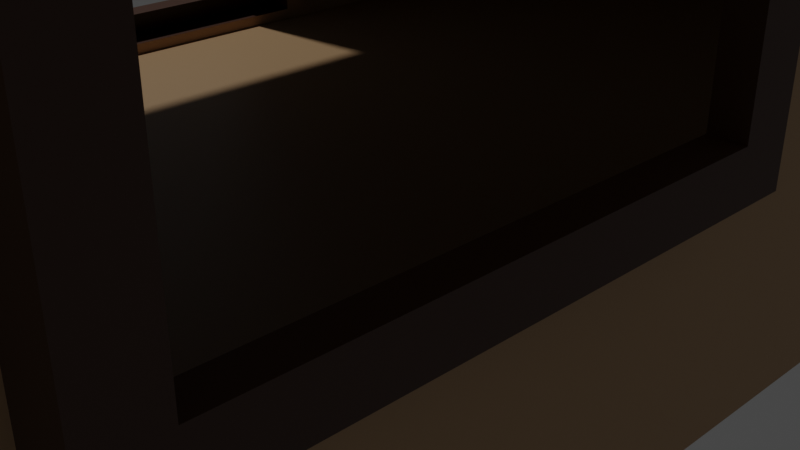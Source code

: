 # Source: House.blend  (saved by Blender 2.83.19; exported with 4.5.12 LTS)
import bpy
from mathutils import Matrix  # noqa: F401  (used for matrix-valued properties, if any)

bpy.ops.wm.read_factory_settings(use_empty=True)
scene = bpy.context.scene
scene.name = 'Scene'

# ---- collections
col_collection = bpy.data.collections.new('Collection'); scene.collection.children.link(col_collection)

# ---- materials (node trees are filled in below, after node groups)
mat_material_006 = bpy.data.materials.new('Material.006')
mat_material_006.use_transparent_shadow = False
mat_material_007 = bpy.data.materials.new('Material.007')
mat_material_007.use_transparent_shadow = False
mat_material_008 = bpy.data.materials.new('Material.008')
mat_material_008.use_transparent_shadow = False

# ---- material node trees
mat_material_006.use_nodes = True; mat_material_006.node_tree.nodes.clear()
_N = mat_material_006.node_tree.nodes; _L = mat_material_006.node_tree.links
n0 = _N.new('ShaderNodeBsdfPrincipled'); n0.name = 'Principled BSDF'; n0.location = (10, 300)
n0.distribution = 'GGX'
n0.subsurface_method = 'BURLEY'
n0.inputs[0].default_value = (0.4869, 0.3032, 0.1555, 1.0)
n0.inputs[3].default_value = 1.45
n0.inputs[27].default_value = (0.0, 0.0, 0.0, 1.0)
n0.inputs[28].default_value = 1.0
n1 = _N.new('ShaderNodeOutputMaterial'); n1.name = 'Material Output'; n1.location = (300, 300)
_L.new(n0.outputs[0], n1.inputs[0])
n1.is_active_output = True
mat_material_007.use_nodes = True; mat_material_007.node_tree.nodes.clear()
_N = mat_material_007.node_tree.nodes; _L = mat_material_007.node_tree.links
n0 = _N.new('ShaderNodeBsdfPrincipled'); n0.name = 'Principled BSDF'; n0.location = (10, 300)
n0.distribution = 'GGX'
n0.subsurface_method = 'BURLEY'
n0.inputs[0].default_value = (0.3588, 0.06178, 0.04828, 1.0)
n0.inputs[3].default_value = 1.45
n0.inputs[27].default_value = (0.0, 0.0, 0.0, 1.0)
n0.inputs[28].default_value = 1.0
n1 = _N.new('ShaderNodeOutputMaterial'); n1.name = 'Material Output'; n1.location = (300, 300)
_L.new(n0.outputs[0], n1.inputs[0])
n1.is_active_output = True
mat_material_008.use_nodes = True; mat_material_008.node_tree.nodes.clear()
_N = mat_material_008.node_tree.nodes; _L = mat_material_008.node_tree.links
n0 = _N.new('ShaderNodeBsdfPrincipled'); n0.name = 'Principled BSDF'; n0.location = (10, 300)
n0.distribution = 'GGX'
n0.subsurface_method = 'BURLEY'
n0.inputs[0].default_value = (0.06071, 0.02003, 0.007252, 1.0)
n0.inputs[3].default_value = 1.45
n0.inputs[27].default_value = (0.0, 0.0, 0.0, 1.0)
n0.inputs[28].default_value = 1.0
n1 = _N.new('ShaderNodeOutputMaterial'); n1.name = 'Material Output'; n1.location = (300, 300)
_L.new(n0.outputs[0], n1.inputs[0])
n1.is_active_output = True

# ---- world
world_world = bpy.data.worlds.new('World'); scene.world = world_world
world_world.use_nodes = True; world_world.node_tree.nodes.clear()
_N = world_world.node_tree.nodes; _L = world_world.node_tree.links
n0 = _N.new('ShaderNodeOutputWorld'); n0.name = 'World Output'; n0.location = (300, 300)
n1 = _N.new('ShaderNodeBackground'); n1.name = 'Background'; n1.location = (10, 300)
n1.inputs[0].default_value = (0.05088, 0.05088, 0.05088, 1.0)
_L.new(n1.outputs[0], n0.inputs[0])
n0.is_active_output = True
world_world.color = (0.05088, 0.05088, 0.05088)
world_world.use_sun_shadow = False
world_world.sun_shadow_jitter_overblur = 0.0

# ---- cameras
cam_camera = bpy.data.cameras.new('Camera')
cam_camera.clip_end = 100.0
cam_camera.ortho_scale = 7.314

# ---- lights
light_light = bpy.data.lights.new('Light', 'POINT')
light_light.transmission_factor = 0.0
light_light.energy = 5000.0
light_light.shadow_soft_size = 0.3
light_light.shadow_maximum_resolution = 0.006
light_light.use_absolute_resolution = True

# ---- meshes
me_cube_001 = bpy.data.meshes.new('Cube.001')
me_cube_001.from_pydata([(-1.197, 1.324, 1.03), (1.197, 1.324, 1.03), (-1.197, 0.0, 2.088), (-1.197, 1.133, 0.855), (1.197, 1.133, 0.855), (1.197, 0.0, 2.088), (1.197, -1.133, 0.855), (-1.197, -1.133, 0.855), (-1.0, 0.0, 2.088), (-1.0, 1.0, 1.0), (1.0, 1.0, 1.0), (1.0, 0.0, 2.088), (1.0, -1.0, 1.0), (-1.0, -1.0, 1.0), (-1.0, 0.0, -0.7998), (-1.0, -1.0, -0.7998), (-1.0, 1.0, 0.8268), (-1.0, 1.0, -0.7998), (-1.0, -1.0, 0.8268), (-1.0, 0.0, 0.8268), (-1.0, 0.0, -0.7716), (-1.0, -0.278, -0.7716), (-1.0, 0.278, 0.4485), (-1.0, 0.278, -0.7716), (-1.0, -0.278, 0.4485), (-1.0, 0.0, 0.4485), (1.0, -1.0, 0.8268), (1.0, -1.0, -0.7998), (1.0, 1.0, 0.8268), (1.0, 1.0, -0.7998), (1.0, 0.0, -0.7998), (1.0, 0.0, 0.8268), (1.0, 0.746, 0.4236), (1.0, 0.746, -0.3966), (1.0, 0.254, -0.3966), (1.0, 0.254, 0.4236), (1.0, -0.746, 0.4236), (1.0, -0.746, -0.3966), (1.0, -0.254, 0.4236), (1.0, -0.254, -0.3966), (-1.197, -1.324, 1.03), (-1.197, 1.324, 1.03), (1.197, -1.324, 1.03), (1.197, 1.324, 1.03), (-1.201, 0.0, 2.467), (1.201, 0.0, 2.467), (-1.197, 0.0, 2.088), (-1.197, 1.133, 0.855), (1.197, 1.133, 0.855), (1.197, 0.0, 2.088), (1.197, -1.133, 0.855), (-1.197, -1.133, 0.855), (-0.8854, -1.03e-10, 2.435), (-0.8209, 0.0, 2.467), (-0.5421, 0.0, 2.435), (-0.4777, 0.0, 2.467), (-0.1988, -1.034e-10, 2.435), (-0.1344, 0.0, 2.467), (0.1444, -1.034e-10, 2.435), (0.2088, 0.0, 2.467), (0.4877, -1.036e-10, 2.435), (0.5521, 0.0, 2.467), (0.8309, 0.0, 2.435), (0.8954, 0.0, 2.467), (-0.8922, 1.324, 1.03), (-0.8178, 1.324, 1.03), (-0.5502, 1.324, 1.03), (-0.4758, 1.324, 1.03), (-0.2082, 1.324, 1.03), (-0.1338, 1.324, 1.03), (0.1338, 1.324, 1.03), (0.2082, 1.324, 1.03), (0.4758, 1.324, 1.03), (0.5502, 1.324, 1.03), (0.8178, 1.324, 1.03), (0.8922, 1.324, 1.03), (0.8922, -1.324, 1.03), (0.8178, -1.324, 1.03), (0.5502, -1.324, 1.03), (0.4758, -1.324, 1.03), (0.2082, -1.324, 1.03), (0.1338, -1.324, 1.03), (-0.1338, -1.324, 1.03), (-0.2082, -1.324, 1.03), (-0.4758, -1.324, 1.03), (-0.5502, -1.324, 1.03), (-0.8178, -1.324, 1.03), (-0.8922, -1.324, 1.03), (0.8922, -1.133, 0.855), (0.8178, -1.133, 0.855), (0.5502, -1.133, 0.855), (0.4758, -1.133, 0.855), (0.2082, -1.133, 0.855), (0.1338, -1.133, 0.855), (-0.1338, -1.133, 0.855), (-0.2082, -1.133, 0.855), (-0.4758, -1.133, 0.855), (-0.5502, -1.133, 0.855), (-0.8178, -1.133, 0.855), (-0.8922, -1.133, 0.855), (0.8278, -1.293, 1.032), (0.8822, -1.126, 0.8779), (0.8278, -1.126, 0.8779), (0.8822, -1.293, 1.032), (0.4858, -1.293, 1.032), (0.5402, -1.126, 0.8779), (0.4858, -1.126, 0.8779), (0.5402, -1.293, 1.032), (0.1438, -1.293, 1.032), (0.1982, -1.126, 0.8779), (0.1438, -1.126, 0.8779), (0.1982, -1.293, 1.032), (-0.1982, -1.293, 1.032), (-0.1438, -1.126, 0.8779), (-0.1982, -1.126, 0.8779), (-0.1438, -1.293, 1.032), (-0.5402, -1.293, 1.032), (-0.4858, -1.126, 0.8779), (-0.5402, -1.126, 0.8779), (-0.4858, -1.293, 1.032), (-0.8822, -1.293, 1.032), (-0.8278, -1.126, 0.8779), (-0.8822, -1.126, 0.8779), (-0.8278, -1.293, 1.032), (0.8822, 1.301, 1.023), (0.8278, 1.301, 1.023), (0.8209, 0.0, 2.467), (0.8854, 2.066e-10, 2.435), (0.5402, 1.301, 1.023), (0.4858, 1.301, 1.023), (0.4777, 0.0, 2.467), (0.5421, 2.069e-10, 2.435), (0.1982, 1.301, 1.023), (0.1438, 1.301, 1.023), (0.1344, 0.0, 2.467), (0.1988, 1.034e-10, 2.435), (-0.1438, 1.301, 1.023), (-0.1982, 1.301, 1.023), (-0.2088, 0.0, 2.467), (-0.1444, 1.034e-10, 2.435), (-0.4858, 1.301, 1.023), (-0.5402, 1.301, 1.023), (-0.5521, 0.0, 2.467), (-0.4877, 1.033e-10, 2.435), (-0.8278, 1.301, 1.023), (-0.8822, 1.301, 1.023), (-0.8954, 0.0, 2.467), (-0.8309, 1.03e-10, 2.435), (1.03, 0.701, -0.3235), (1.03, 0.701, 0.3505), (1.03, 0.299, 0.3505), (1.03, 0.299, -0.3235), (1.08, 0.746, 0.4236), (1.08, 0.746, -0.3966), (1.08, 0.254, -0.3966), (1.08, 0.254, 0.4236), (1.0, 0.746, 0.4236), (1.0, 0.746, -0.3966), (1.0, 0.254, -0.3966), (1.0, 0.254, 0.4236), (1.08, 0.701, 0.3505), (1.08, 0.701, -0.3235), (1.08, 0.299, -0.3235), (1.08, 0.299, 0.3505), (-1.036, -0.2092, -0.7028), (-1.036, 0.2092, -0.7028), (-1.036, -0.2092, 0.3796), (-1.036, 0.2092, 0.3796), (-1.1, 0.0, -0.7716), (-1.1, 0.0, 0.4485), (-1.1, 0.0, -0.7028), (-1.1, -0.278, -0.7716), (-1.1, 0.278, 0.4485), (-1.1, 0.278, -0.7716), (-1.1, -0.278, 0.4485), (-1.1, 0.0, 0.3796), (-1.0, 0.0, -0.7716), (-1.0, -0.278, -0.7716), (-1.0, 0.278, 0.4485), (-1.0, 0.278, -0.7716), (-1.0, -0.278, 0.4485), (-1.0, 0.0, 0.4485), (-1.036, 0.0, -0.7028), (-1.1, -0.2092, -0.7028), (-1.1, 0.2092, 0.3796), (-1.1, 0.2092, -0.7028), (-1.1, -0.2092, 0.3796), (-1.036, 0.0, 0.3796), (1.03, -0.701, -0.3235), (1.03, -0.701, 0.3505), (1.03, -0.299, -0.3235), (1.03, -0.299, 0.3505), (1.08, -0.746, 0.4236), (1.08, -0.746, -0.3966), (1.08, -0.254, 0.4236), (1.08, -0.254, -0.3966), (1.0, -0.746, 0.4236), (1.0, -0.746, -0.3966), (1.0, -0.254, 0.4236), (1.0, -0.254, -0.3966), (1.08, -0.701, 0.3505), (1.08, -0.701, -0.3235), (1.08, -0.299, 0.3505), (1.08, -0.299, -0.3235)], [], [(19, 8, 9, 16), (16, 9, 10, 28), (31, 11, 12, 26), (26, 12, 13, 18), (14, 30, 27, 15), (27, 26, 18, 15), (17, 16, 28, 29), (17, 29, 30, 14), (28, 10, 11, 31), (18, 13, 8, 19), (0, 1, 4, 3), (2, 3, 9, 8), (3, 4, 10, 9), (5, 6, 12, 11), (6, 7, 13, 12), (7, 2, 8, 13), (4, 5, 11, 10), (21, 20, 14, 15), (23, 22, 16, 17), (24, 21, 15, 18), (22, 25, 19, 16), (20, 23, 17, 14), (25, 24, 18, 19), (37, 36, 26, 27), (36, 38, 31, 26), (39, 37, 27, 30), (38, 39, 30, 31), (32, 33, 29, 28), (33, 34, 30, 29), (35, 32, 28, 31), (34, 35, 31, 30), (66, 65, 53, 142), (142, 53, 86, 85), (44, 41, 47, 46), (45, 42, 50, 49), (40, 44, 46, 51), (43, 45, 49, 48), (77, 78, 90, 89), (79, 80, 92, 91), (81, 82, 94, 93), (83, 84, 96, 95), (85, 86, 98, 97), (87, 40, 51, 99), (42, 76, 88, 50), (45, 63, 76, 42), (126, 61, 78, 77), (130, 59, 80, 79), (134, 57, 82, 81), (138, 55, 84, 83), (43, 75, 63, 45), (74, 73, 61, 126), (72, 71, 59, 130), (70, 69, 57, 134), (68, 67, 55, 138), (146, 44, 40, 87), (100, 102, 101, 103), (104, 106, 105, 107), (108, 110, 109, 111), (112, 114, 113, 115), (116, 118, 117, 119), (120, 122, 121, 123), (125, 62, 127, 124), (129, 60, 131, 128), (133, 58, 135, 132), (137, 56, 139, 136), (141, 54, 143, 140), (145, 52, 147, 144), (62, 100, 103, 127), (60, 104, 107, 131), (58, 108, 111, 135), (56, 112, 115, 139), (54, 116, 119, 143), (52, 120, 123, 147), (64, 41, 44, 146), (102, 100, 77, 89), (101, 102, 89, 88), (103, 101, 88, 76), (106, 104, 79, 91), (105, 106, 91, 90), (107, 105, 90, 78), (110, 108, 81, 93), (109, 110, 93, 92), (111, 109, 92, 80), (114, 112, 83, 95), (113, 114, 95, 94), (115, 113, 94, 82), (118, 116, 85, 97), (117, 118, 97, 96), (119, 117, 96, 84), (122, 120, 87, 99), (121, 122, 99, 98), (123, 121, 98, 86), (125, 124, 75, 74), (62, 125, 74, 126), (124, 127, 63, 75), (129, 128, 73, 72), (60, 129, 72, 130), (128, 131, 61, 73), (133, 132, 71, 70), (58, 133, 70, 134), (132, 135, 59, 71), (137, 136, 69, 68), (56, 137, 68, 138), (136, 139, 57, 69), (141, 140, 67, 66), (54, 141, 66, 142), (140, 143, 55, 67), (145, 144, 65, 64), (52, 145, 64, 146), (144, 147, 53, 65), (100, 62, 126, 77), (127, 103, 76, 63), (104, 60, 130, 79), (131, 107, 78, 61), (108, 58, 134, 81), (135, 111, 80, 59), (112, 56, 138, 83), (139, 115, 82, 57), (116, 54, 142, 85), (143, 119, 84, 55), (120, 52, 146, 87), (147, 123, 86, 53), (160, 161, 153, 152), (161, 162, 154, 153), (163, 160, 152, 155), (162, 163, 155, 154), (152, 153, 157, 156), (153, 154, 158, 157), (155, 152, 156, 159), (154, 155, 159, 158), (149, 148, 161, 160), (148, 151, 162, 161), (150, 149, 160, 163), (151, 150, 163, 162), (183, 170, 168, 171), (185, 184, 172, 173), (186, 183, 171, 174), (184, 175, 169, 172), (170, 185, 173, 168), (175, 186, 174, 169), (171, 168, 176, 177), (173, 172, 178, 179), (174, 171, 177, 180), (172, 169, 181, 178), (168, 173, 179, 176), (169, 174, 180, 181), (164, 182, 170, 183), (165, 167, 184, 185), (166, 164, 183, 186), (167, 187, 175, 184), (182, 165, 185, 170), (187, 166, 186, 175), (201, 200, 192, 193), (200, 202, 194, 192), (203, 201, 193, 195), (202, 203, 195, 194), (193, 192, 196, 197), (192, 194, 198, 196), (195, 193, 197, 199), (194, 195, 199, 198), (188, 189, 200, 201), (189, 191, 202, 200), (190, 188, 201, 203), (191, 190, 203, 202)])
me_cube_001.polygons.foreach_set('material_index', [0, 0, 0, 0, 0, 0, 0, 0, 0, 0, 0, 0, 0, 0, 0, 0, 0, 0, 0, 0, 0, 0, 0, 0, 0, 0, 0, 0, 0, 0, 0, 1, 1, 1, 1, 1, 1, 1, 1, 1, 1, 1, 1, 1, 1, 1, 1, 1, 1, 1, 1, 1, 1, 1, 1, 1, 1, 1, 1, 1, 1, 1, 1, 1, 1, 1, 1, 1, 1, 1, 1, 1, 1, 1, 1, 1, 1, 1, 1, 1, 1, 1, 1, 1, 1, 1, 1, 1, 1, 1, 1, 1, 1, 1, 1, 1, 1, 1, 1, 1, 1, 1, 1, 1, 1, 1, 1, 1, 1, 1, 1, 1, 1, 1, 1, 1, 1, 1, 1, 1, 1, 1, 2, 2, 2, 2, 2, 2, 2, 2, 2, 2, 2, 2, 2, 2, 2, 2, 2, 2, 2, 2, 2, 2, 2, 2, 2, 2, 2, 2, 2, 2, 2, 2, 2, 2, 2, 2, 2, 2, 2, 2, 2, 2])
_uv = me_cube_001.uv_layers.new(name='UVMap')
_uv.uv.foreach_set('vector', [0.6033, 0.125, 0.625, 0.125, 0.625, 0.25, 0.6033, 0.25, 0.6033, 0.25, 0.625, 0.25, 0.625, 0.5, 0.6033, 0.5, 0.6033, 0.625, 0.625, 0.625, 0.625, 0.75, 0.6033, 0.75, 0.6033, 0.75, 0.625, 0.75, 0.625, 1.0, 0.6033, 1.0, 0.125, 0.625, 0.375, 0.625, 0.375, 0.75, 0.125, 0.75, 0.375, 0.75, 0.6033, 0.75, 0.6033, 1.0, 0.375, 1.0, 0.375, 0.25, 0.6033, 0.25, 0.6033, 0.5, 0.375, 0.5, 0.125, 0.5, 0.375, 0.5, 0.375, 0.625, 0.125, 0.625, 0.6033, 0.5, 0.625, 0.5, 0.625, 0.625, 0.6033, 0.625, 0.6033, 0.0, 0.625, 0.0, 0.625, 0.125, 0.6033, 0.125, 0.875, 0.5, 0.625, 0.5, 0.625, 0.5, 0.875, 0.5, 0.875, 0.625, 0.875, 0.5, 0.875, 0.5, 0.875, 0.625, 0.875, 0.5, 0.625, 0.5, 0.625, 0.5, 0.875, 0.5, 0.625, 0.625, 0.625, 0.75, 0.625, 0.75, 0.625, 0.625, 0.625, 0.75, 0.875, 0.75, 0.875, 0.75, 0.625, 0.75, 0.875, 0.75, 0.875, 0.625, 0.875, 0.625, 0.875, 0.75, 0.625, 0.5, 0.625, 0.625, 0.625, 0.625, 0.625, 0.5, 0.4323, 0.05104, 0.4323, 0.125, 0.375, 0.125, 0.375, 0.0, 0.4323, 0.199, 0.546, 0.199, 0.6033, 0.25, 0.375, 0.25, 0.546, 0.05104, 0.4323, 0.05104, 0.375, 0.0, 0.6033, 0.0, 0.546, 0.199, 0.546, 0.125, 0.6033, 0.125, 0.6033, 0.25, 0.4323, 0.125, 0.4323, 0.199, 0.375, 0.25, 0.375, 0.125, 0.546, 0.125, 0.546, 0.05104, 0.6033, 0.0, 0.6033, 0.125, 0.4031, 0.725, 0.5753, 0.725, 0.6033, 0.75, 0.375, 0.75, 0.5753, 0.725, 0.5753, 0.65, 0.6033, 0.625, 0.6033, 0.75, 0.4031, 0.65, 0.4031, 0.725, 0.375, 0.75, 0.375, 0.625, 0.5753, 0.65, 0.4031, 0.65, 0.375, 0.625, 0.6033, 0.625, 0.5753, 0.525, 0.4031, 0.525, 0.375, 0.5, 0.6033, 0.5, 0.4031, 0.525, 0.4031, 0.6, 0.375, 0.625, 0.375, 0.5, 0.5753, 0.6, 0.5753, 0.525, 0.6033, 0.5, 0.6033, 0.625, 0.4031, 0.6, 0.5753, 0.6, 0.6033, 0.625, 0.375, 0.625, 0.8075, 0.5, 0.8354, 0.5, 0.8354, 0.625, 0.8074, 0.625, 0.8074, 0.625, 0.8354, 0.625, 0.8354, 0.75, 0.8075, 0.75, 0.875, 0.625, 0.875, 0.5, 0.875, 0.5, 0.875, 0.625, 0.625, 0.625, 0.625, 0.75, 0.625, 0.75, 0.625, 0.625, 0.875, 0.75, 0.875, 0.625, 0.875, 0.625, 0.875, 0.75, 0.625, 0.5, 0.625, 0.625, 0.625, 0.625, 0.625, 0.5, 0.6646, 0.75, 0.6925, 0.75, 0.6925, 0.75, 0.6646, 0.75, 0.7003, 0.75, 0.7283, 0.75, 0.7283, 0.75, 0.7003, 0.75, 0.736, 0.75, 0.764, 0.75, 0.764, 0.75, 0.736, 0.75, 0.7717, 0.75, 0.7997, 0.75, 0.7997, 0.75, 0.7717, 0.75, 0.8075, 0.75, 0.8354, 0.75, 0.8354, 0.75, 0.8075, 0.75, 0.8432, 0.75, 0.875, 0.75, 0.875, 0.75, 0.8432, 0.75, 0.625, 0.75, 0.6568, 0.75, 0.6568, 0.75, 0.625, 0.75, 0.625, 0.625, 0.6568, 0.625, 0.6568, 0.75, 0.625, 0.75, 0.6646, 0.625, 0.6926, 0.625, 0.6925, 0.75, 0.6646, 0.75, 0.7003, 0.625, 0.7283, 0.625, 0.7283, 0.75, 0.7003, 0.75, 0.736, 0.625, 0.764, 0.625, 0.764, 0.75, 0.736, 0.75, 0.7717, 0.625, 0.7997, 0.625, 0.7997, 0.75, 0.7717, 0.75, 0.625, 0.5, 0.6568, 0.5, 0.6568, 0.625, 0.625, 0.625, 0.6646, 0.5, 0.6925, 0.5, 0.6926, 0.625, 0.6646, 0.625, 0.7003, 0.5, 0.7283, 0.5, 0.7283, 0.625, 0.7003, 0.625, 0.736, 0.5, 0.764, 0.5, 0.764, 0.625, 0.736, 0.625, 0.7717, 0.5, 0.7997, 0.5, 0.7997, 0.625, 0.7717, 0.625, 0.8432, 0.625, 0.875, 0.625, 0.875, 0.75, 0.8432, 0.75, 0.6636, 0.75, 0.6636, 0.75, 0.6579, 0.75, 0.6579, 0.75, 0.6993, 0.75, 0.6993, 0.75, 0.6936, 0.75, 0.6936, 0.75, 0.735, 0.75, 0.735, 0.75, 0.7293, 0.75, 0.7293, 0.75, 0.7707, 0.75, 0.7707, 0.75, 0.765, 0.75, 0.765, 0.75, 0.8064, 0.75, 0.8064, 0.75, 0.8007, 0.75, 0.8007, 0.75, 0.8421, 0.75, 0.8421, 0.75, 0.8364, 0.75, 0.8364, 0.75, 0.6636, 0.5006, 0.6635, 0.625, 0.6579, 0.625, 0.6579, 0.5006, 0.6993, 0.5006, 0.6993, 0.625, 0.6936, 0.625, 0.6936, 0.5006, 0.735, 0.5006, 0.735, 0.625, 0.7293, 0.625, 0.7293, 0.5006, 0.7707, 0.5006, 0.7707, 0.625, 0.765, 0.625, 0.765, 0.5006, 0.8064, 0.5006, 0.8064, 0.625, 0.8007, 0.625, 0.8007, 0.5006, 0.8421, 0.5006, 0.8421, 0.625, 0.8365, 0.625, 0.8364, 0.5006, 0.6635, 0.625, 0.6636, 0.75, 0.6579, 0.75, 0.6579, 0.625, 0.6993, 0.625, 0.6993, 0.75, 0.6936, 0.75, 0.6936, 0.625, 0.735, 0.625, 0.735, 0.75, 0.7293, 0.75, 0.7293, 0.625, 0.7707, 0.625, 0.7707, 0.75, 0.765, 0.75, 0.765, 0.625, 0.8064, 0.625, 0.8064, 0.75, 0.8007, 0.75, 0.8007, 0.625, 0.8421, 0.625, 0.8421, 0.75, 0.8364, 0.75, 0.8365, 0.625, 0.8432, 0.5, 0.875, 0.5, 0.875, 0.625, 0.8432, 0.625, 0.6636, 0.75, 0.6636, 0.75, 0.6646, 0.75, 0.6646, 0.75, 0.6579, 0.75, 0.6636, 0.75, 0.6646, 0.75, 0.6568, 0.75, 0.6579, 0.75, 0.6579, 0.75, 0.6568, 0.75, 0.6568, 0.75, 0.6993, 0.75, 0.6993, 0.75, 0.7003, 0.75, 0.7003, 0.75, 0.6936, 0.75, 0.6993, 0.75, 0.7003, 0.75, 0.6925, 0.75, 0.6936, 0.75, 0.6936, 0.75, 0.6925, 0.75, 0.6925, 0.75, 0.735, 0.75, 0.735, 0.75, 0.736, 0.75, 0.736, 0.75, 0.7293, 0.75, 0.735, 0.75, 0.736, 0.75, 0.7283, 0.75, 0.7293, 0.75, 0.7293, 0.75, 0.7283, 0.75, 0.7283, 0.75, 0.7707, 0.75, 0.7707, 0.75, 0.7717, 0.75, 0.7717, 0.75, 0.765, 0.75, 0.7707, 0.75, 0.7717, 0.75, 0.764, 0.75, 0.765, 0.75, 0.765, 0.75, 0.764, 0.75, 0.764, 0.75, 0.8064, 0.75, 0.8064, 0.75, 0.8075, 0.75, 0.8075, 0.75, 0.8007, 0.75, 0.8064, 0.75, 0.8075, 0.75, 0.7997, 0.75, 0.8007, 0.75, 0.8007, 0.75, 0.7997, 0.75, 0.7997, 0.75, 0.8421, 0.75, 0.8421, 0.75, 0.8432, 0.75, 0.8432, 0.75, 0.8364, 0.75, 0.8421, 0.75, 0.8432, 0.75, 0.8354, 0.75, 0.8364, 0.75, 0.8364, 0.75, 0.8354, 0.75, 0.8354, 0.75, 0.6636, 0.5006, 0.6579, 0.5006, 0.6568, 0.5, 0.6646, 0.5, 0.6635, 0.625, 0.6636, 0.5006, 0.6646, 0.5, 0.6646, 0.625, 0.6579, 0.5006, 0.6579, 0.625, 0.6568, 0.625, 0.6568, 0.5, 0.6993, 0.5006, 0.6936, 0.5006, 0.6925, 0.5, 0.7003, 0.5, 0.6993, 0.625, 0.6993, 0.5006, 0.7003, 0.5, 0.7003, 0.625, 0.6936, 0.5006, 0.6936, 0.625, 0.6926, 0.625, 0.6925, 0.5, 0.735, 0.5006, 0.7293, 0.5006, 0.7283, 0.5, 0.736, 0.5, 0.735, 0.625, 0.735, 0.5006, 0.736, 0.5, 0.736, 0.625, 0.7293, 0.5006, 0.7293, 0.625, 0.7283, 0.625, 0.7283, 0.5, 0.7707, 0.5006, 0.765, 0.5006, 0.764, 0.5, 0.7717, 0.5, 0.7707, 0.625, 0.7707, 0.5006, 0.7717, 0.5, 0.7717, 0.625, 0.765, 0.5006, 0.765, 0.625, 0.764, 0.625, 0.764, 0.5, 0.8064, 0.5006, 0.8007, 0.5006, 0.7997, 0.5, 0.8075, 0.5, 0.8064, 0.625, 0.8064, 0.5006, 0.8075, 0.5, 0.8074, 0.625, 0.8007, 0.5006, 0.8007, 0.625, 0.7997, 0.625, 0.7997, 0.5, 0.8421, 0.5006, 0.8364, 0.5006, 0.8354, 0.5, 0.8432, 0.5, 0.8421, 0.625, 0.8421, 0.5006, 0.8432, 0.5, 0.8432, 0.625, 0.8364, 0.5006, 0.8365, 0.625, 0.8354, 0.625, 0.8354, 0.5, 0.6636, 0.75, 0.6635, 0.625, 0.6646, 0.625, 0.6646, 0.75, 0.6579, 0.625, 0.6579, 0.75, 0.6568, 0.75, 0.6568, 0.625, 0.6993, 0.75, 0.6993, 0.625, 0.7003, 0.625, 0.7003, 0.75, 0.6936, 0.625, 0.6936, 0.75, 0.6925, 0.75, 0.6926, 0.625, 0.735, 0.75, 0.735, 0.625, 0.736, 0.625, 0.736, 0.75, 0.7293, 0.625, 0.7293, 0.75, 0.7283, 0.75, 0.7283, 0.625, 0.7707, 0.75, 0.7707, 0.625, 0.7717, 0.625, 0.7717, 0.75, 0.765, 0.625, 0.765, 0.75, 0.764, 0.75, 0.764, 0.625, 0.8064, 0.75, 0.8064, 0.625, 0.8074, 0.625, 0.8075, 0.75, 0.8007, 0.625, 0.8007, 0.75, 0.7997, 0.75, 0.7997, 0.625, 0.8421, 0.75, 0.8421, 0.625, 0.8432, 0.625, 0.8432, 0.75, 0.8365, 0.625, 0.8364, 0.75, 0.8354, 0.75, 0.8354, 0.625, 0.5658, 0.5319, 0.4125, 0.5319, 0.4031, 0.525, 0.5753, 0.525, 0.4125, 0.5319, 0.4125, 0.5931, 0.4031, 0.6, 0.4031, 0.525, 0.5658, 0.5931, 0.5658, 0.5319, 0.5753, 0.525, 0.5753, 0.6, 0.4125, 0.5931, 0.5658, 0.5931, 0.5753, 0.6, 0.4031, 0.6, 0.5753, 0.525, 0.4031, 0.525, 0.4031, 0.525, 0.5753, 0.525, 0.4031, 0.525, 0.4031, 0.6, 0.4031, 0.6, 0.4031, 0.525, 0.5753, 0.6, 0.5753, 0.525, 0.5753, 0.525, 0.5753, 0.6, 0.4031, 0.6, 0.5753, 0.6, 0.5753, 0.6, 0.4031, 0.6, 0.5658, 0.5319, 0.4125, 0.5319, 0.4125, 0.5319, 0.5658, 0.5319, 0.4125, 0.5319, 0.4125, 0.5931, 0.4125, 0.5931, 0.4125, 0.5319, 0.5658, 0.5931, 0.5658, 0.5319, 0.5658, 0.5319, 0.5658, 0.5931, 0.4125, 0.5931, 0.5658, 0.5931, 0.5658, 0.5931, 0.4125, 0.5931, 0.4387, 0.06935, 0.4387, 0.125, 0.4323, 0.125, 0.4323, 0.05104, 0.4387, 0.1806, 0.5396, 0.1806, 0.546, 0.199, 0.4323, 0.199, 0.5396, 0.06935, 0.4387, 0.06935, 0.4323, 0.05104, 0.546, 0.05104, 0.5396, 0.1806, 0.5396, 0.125, 0.546, 0.125, 0.546, 0.199, 0.4387, 0.125, 0.4387, 0.1806, 0.4323, 0.199, 0.4323, 0.125, 0.5396, 0.125, 0.5396, 0.06935, 0.546, 0.05104, 0.546, 0.125, 0.4323, 0.05104, 0.4323, 0.125, 0.4323, 0.125, 0.4323, 0.05104, 0.4323, 0.199, 0.546, 0.199, 0.546, 0.199, 0.4323, 0.199, 0.546, 0.05104, 0.4323, 0.05104, 0.4323, 0.05104, 0.546, 0.05104, 0.546, 0.199, 0.546, 0.125, 0.546, 0.125, 0.546, 0.199, 0.4323, 0.125, 0.4323, 0.199, 0.4323, 0.199, 0.4323, 0.125, 0.546, 0.125, 0.546, 0.05104, 0.546, 0.05104, 0.546, 0.125, 0.4387, 0.06935, 0.4387, 0.125, 0.4387, 0.125, 0.4387, 0.06935, 0.4387, 0.1806, 0.5396, 0.1806, 0.5396, 0.1806, 0.4387, 0.1806, 0.5396, 0.06935, 0.4387, 0.06935, 0.4387, 0.06935, 0.5396, 0.06935, 0.5396, 0.1806, 0.5396, 0.125, 0.5396, 0.125, 0.5396, 0.1806, 0.4387, 0.125, 0.4387, 0.1806, 0.4387, 0.1806, 0.4387, 0.125, 0.5396, 0.125, 0.5396, 0.06935, 0.5396, 0.06935, 0.5396, 0.125, 0.4125, 0.7181, 0.5658, 0.7181, 0.5753, 0.725, 0.4031, 0.725, 0.5658, 0.7181, 0.5658, 0.6569, 0.5753, 0.65, 0.5753, 0.725, 0.4125, 0.6569, 0.4125, 0.7181, 0.4031, 0.725, 0.4031, 0.65, 0.5658, 0.6569, 0.4125, 0.6569, 0.4031, 0.65, 0.5753, 0.65, 0.4031, 0.725, 0.5753, 0.725, 0.5753, 0.725, 0.4031, 0.725, 0.5753, 0.725, 0.5753, 0.65, 0.5753, 0.65, 0.5753, 0.725, 0.4031, 0.65, 0.4031, 0.725, 0.4031, 0.725, 0.4031, 0.65, 0.5753, 0.65, 0.4031, 0.65, 0.4031, 0.65, 0.5753, 0.65, 0.4125, 0.7181, 0.5658, 0.7181, 0.5658, 0.7181, 0.4125, 0.7181, 0.5658, 0.7181, 0.5658, 0.6569, 0.5658, 0.6569, 0.5658, 0.7181, 0.4125, 0.6569, 0.4125, 0.7181, 0.4125, 0.7181, 0.4125, 0.6569, 0.5658, 0.6569, 0.4125, 0.6569, 0.4125, 0.6569, 0.5658, 0.6569])
me_cube_001.materials.append(mat_material_006)
me_cube_001.materials.append(mat_material_007)
me_cube_001.materials.append(mat_material_008)
me_cube_001.use_remesh_fix_poles = True
me_cube_001.use_remesh_preserve_attributes = False
me_cube_001.use_mirror_vertex_groups = False
me_cube_001.update()

# ---- objects
ob_light = bpy.data.objects.new('Light', light_light)
ob_camera = bpy.data.objects.new('Camera', cam_camera)
ob_cube = bpy.data.objects.new('Cube', me_cube_001)

# ---- transforms, parenting, visibility, modifiers, constraints
ob_light.location = (-10.26, 1.005, 19.23)
ob_light.rotation_euler = (0.6503, 0.05522, 1.866)
ob_light.lock_rotations_4d = False
ob_light.empty_display_type = 'ARROWS'
ob_light.color = (0.0, 0.0, 0.0, 0.0)
ob_light.lineart.crease_threshold = 0.0
ob_camera.location = (7.359, -6.926, 4.958)
ob_camera.rotation_euler = (1.109, 0.0, 0.8149)
ob_camera.lock_rotations_4d = False
ob_camera.empty_display_type = 'ARROWS'
ob_camera.color = (0.0, 0.0, 0.0, 0.0)
ob_camera.display_type = 'WIRE'
ob_camera.lineart.crease_threshold = 0.0
ob_cube.location = (0.0, 0.0, 4.463)
ob_cube.scale = (4.567, 7.916, 4.711)
ob_cube.lineart.crease_threshold = 0.0

# ---- collection membership
col_collection.objects.link(ob_light)
col_collection.objects.link(ob_camera)
col_collection.objects.link(ob_cube)

# ---- scene / render settings (as saved in the file)
scene.camera = ob_camera
scene.frame_start = 1; scene.frame_end = 250; scene.frame_set(2)
scene.render.engine = 'BLENDER_EEVEE_NEXT'
scene.cycles.use_denoising = False
scene.cycles.samples = 128
scene.cycles.sampling_pattern = 'TABULATED_SOBOL'
scene.cycles.use_adaptive_sampling = False
scene.cycles.use_light_tree = False
scene.view_settings.view_transform = 'Filmic'
bpy.context.view_layer.update()
